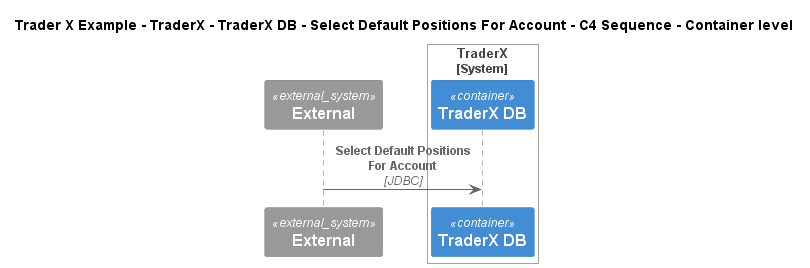

The diagram above was rendered by PlantUML. Its source (embedded in the PNG):
@startuml
!include ..\..\..\..\..\..\..\.c4s\C4_Sequence.puml
SHOW_FOOT_BOXES()

title Trader X Example - TraderX - TraderX DB - Select Default Positions For Account - C4 Sequence - Container level

System_Ext(C4InterFlow.SoftwareSystems.ExternalSystem, "External", "")

System_Boundary(TraderXExample.SoftwareSystems.TraderX, "TraderX")
    ContainerDb(TraderXExample.SoftwareSystems.TraderX.Containers.TraderXDB, "TraderX DB", "", "Database which stores account")
Boundary_End()

Rel(C4InterFlow.SoftwareSystems.ExternalSystem, TraderXExample.SoftwareSystems.TraderX.Containers.TraderXDB, "Select Default Positions For Account", "JDBC")


@enduml